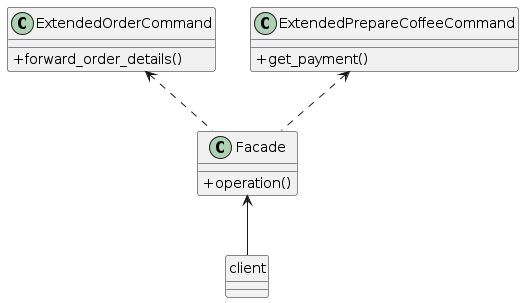

The diagram above was rendered by PlantUML. Its source (embedded in the PNG):
@startuml

    skinparam classAttributeIconSize 0

    ExtendedOrderCommand <.. Facade
    ExtendedPrepareCoffeeCommand <.. Facade

    Facade <-- client

    class Facade {
    + operation()
    }

    class ExtendedOrderCommand {
    + forward_order_details()
    }

    class ExtendedPrepareCoffeeCommand {
    + get_payment()
    }

    hide client circle

@enduml